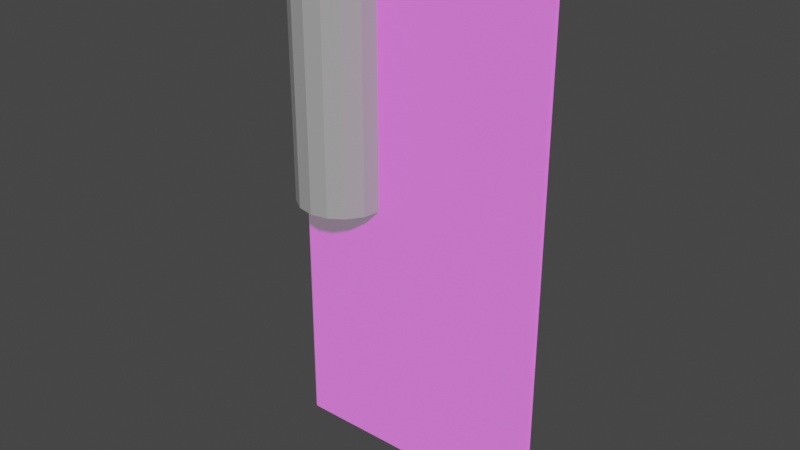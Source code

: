 # Source: cylinder_tall.blend  (saved by Blender 2.82.7; exported with 4.5.12 LTS)
import bpy
from mathutils import Matrix  # noqa: F401  (used for matrix-valued properties, if any)

bpy.ops.wm.read_factory_settings(use_empty=True)
scene = bpy.context.scene
scene.name = 'Scene'

# ---- collections
col_collection = bpy.data.collections.new('Collection'); scene.collection.children.link(col_collection)

# ---- images (referenced by path relative to the original .blend; pixels are not part of the script)
import os
ASSET_DIR = os.environ.get("B2B_ASSET_DIR", "")  # directory of the original .blend (textures are referenced by path, not embedded)
HERE = os.path.dirname(os.path.abspath(__file__))  # packed textures are extracted next to this script under _unpacked/

def load_image(name, relpath, width, height, colorspace="sRGB"):
    """Load a texture the original file referenced (path relative to the .blend, or extracted next to this script)."""
    p = next((c for c in (os.path.join(HERE, relpath), os.path.join(ASSET_DIR, relpath)) if relpath and os.path.exists(c)), "")
    if p:
        img = bpy.data.images.load(p, check_existing=True)
        img.name = name
    else:  # same state as the original file: an image datablock whose file is absent (Cycles renders it pink)
        img = bpy.data.images.new(name, width, height)
        img.source = "FILE"
        img.filepath = "//" + (relpath or name)
    img.colorspace_settings.name = colorspace
    return img
img_plywood256x256_jpg = load_image('plywood256x256.jpg', 'plywood256x256.jpg', 1024, 1024, 'sRGB')

# ---- materials (node trees are filled in below, after node groups)
mat_material_006 = bpy.data.materials.new('Material.006')
mat_material_006.use_transparent_shadow = False
mat_material_007 = bpy.data.materials.new('Material.007')
mat_material_007.use_transparent_shadow = False

# ---- material node trees
mat_material_006.use_nodes = True; mat_material_006.node_tree.nodes.clear()
_N = mat_material_006.node_tree.nodes; _L = mat_material_006.node_tree.links
n0 = _N.new('ShaderNodeOutputMaterial'); n0.name = 'Material Output'; n0.location = (300, 300)
n1 = _N.new('ShaderNodeBsdfPrincipled'); n1.name = 'Principled BSDF'; n1.location = (10, 300)
n1.distribution = 'GGX'
n1.subsurface_method = 'BURLEY'
n1.inputs[0].default_value = (0.3844, 0.3844, 0.3844, 1.0)
n1.inputs[3].default_value = 1.45
n1.inputs[27].default_value = (0.0, 0.0, 0.0, 1.0)
n1.inputs[28].default_value = 1.0
_L.new(n1.outputs[0], n0.inputs[0])
n0.is_active_output = True
mat_material_007.use_nodes = True; mat_material_007.node_tree.nodes.clear()
_N = mat_material_007.node_tree.nodes; _L = mat_material_007.node_tree.links
n0 = _N.new('ShaderNodeBsdfPrincipled'); n0.name = 'Principled BSDF'; n0.location = (0, 300)
n0.distribution = 'GGX'
n0.subsurface_method = 'BURLEY'
n0.inputs[3].default_value = 1.0
n0.inputs[27].default_value = (0.15, 0.15, 0.15, 1.0)
n0.inputs[28].default_value = 1.0
n1 = _N.new('ShaderNodeOutputMaterial'); n1.name = 'Material Output'; n1.location = (300, 300)
n2 = _N.new('ShaderNodeTexImage'); n2.name = 'Image Texture'; n2.location = (-300, 300)
n2.label = 'Base Color'
n2.image = img_plywood256x256_jpg
n3 = _N.new('ShaderNodeRGB'); n3.name = 'RGB'; n3.location = (-300, 0)
n3.label = 'Ambient'
n3.outputs[0].default_value = (0.15, 0.15, 0.15, 1.0)
n4 = _N.new('ShaderNodeRGB'); n4.name = 'RGB.001'; n4.location = (-300, -300)
n4.label = 'Specular'
n4.outputs[0].default_value = (0.5, 0.5, 0.5, 1.0)
_L.new(n0.outputs[0], n1.inputs[0])
_L.new(n2.outputs[0], n0.inputs[0])
n1.is_active_output = True

# ---- world
world_world = bpy.data.worlds.new('World'); scene.world = world_world
world_world.use_nodes = True; world_world.node_tree.nodes.clear()
_N = world_world.node_tree.nodes; _L = world_world.node_tree.links
n0 = _N.new('ShaderNodeOutputWorld'); n0.name = 'World Output'; n0.location = (300, 300)
n1 = _N.new('ShaderNodeBackground'); n1.name = 'Background'; n1.location = (10, 300)
n1.inputs[0].default_value = (0.05088, 0.05088, 0.05088, 1.0)
_L.new(n1.outputs[0], n0.inputs[0])
n0.is_active_output = True
world_world.color = (0.05088, 0.05088, 0.05088)
world_world.use_sun_shadow = False
world_world.sun_shadow_jitter_overblur = 0.0

# ---- meshes
me_cylinder_003 = bpy.data.meshes.new('Cylinder.003')
me_cylinder_003.from_pydata([(0.07221, -0.1743, -1.0), (-0.1334, -0.1334, 1.0), (0.1334, -0.1334, 1.0), (-0.1334, -0.1334, -1.0), (0.1334, -0.1334, -1.0), (-0.07221, -0.1743, 1.0), (0.1743, -0.07221, 1.0), (-0.07221, -0.1743, -1.0), (0.2, -8.742e-09, -1.0), (0.2, -8.742e-09, 1.0), (0.1848, -0.07654, -1.0), (0.1848, -0.07654, 1.0), (0.1414, -0.1414, -1.0), (0.1414, -0.1414, 1.0), (0.07654, -0.1848, -1.0), (0.07654, -0.1848, 1.0), (3.02e-08, -0.2, -1.0), (3.02e-08, -0.2, 1.0), (-0.07654, -0.1848, -1.0), (-0.07654, -0.1848, 1.0), (-0.1414, -0.1414, -1.0), (-0.1414, -0.1414, 1.0), (-0.1848, -0.07654, -1.0), (-0.1848, -0.07654, 1.0), (-0.2, 2.385e-09, -1.0), (-0.2, 2.385e-09, 1.0), (0.1743, -0.07221, -1.0), (2.801e-08, -0.1887, 1.0), (0.1889, 0.002204, -1.0), (2.801e-08, -0.1887, -1.0), (0.1889, 0.002204, 1.0), (0.07221, -0.1743, 1.0), (-0.1743, -0.07221, -1.0), (-0.1743, -0.07221, 1.0), (-0.1889, 0.002204, -1.0), (-0.1889, 0.002204, 1.0)], [], [(16, 29, 0, 14), (3, 32, 33, 1), (7, 3, 1, 5), (29, 7, 5, 27), (8, 9, 11, 10), (10, 11, 13, 12), (12, 13, 15, 14), (14, 15, 17, 16), (16, 17, 19, 18), (18, 19, 21, 20), (20, 21, 23, 22), (22, 23, 25, 24), (0, 29, 27, 31), (4, 0, 31, 2), (15, 31, 27, 17), (26, 4, 2, 6), (32, 34, 35, 33), (28, 26, 6, 30), (12, 4, 26, 10), (22, 32, 3, 20), (11, 6, 2, 13), (21, 1, 33, 23), (18, 7, 29, 16), (17, 27, 5, 19), (14, 0, 4, 12), (24, 34, 32, 22), (8, 28, 30, 9), (13, 2, 31, 15), (23, 33, 35, 25), (10, 26, 28, 8), (20, 3, 7, 18), (25, 35, 34, 24), (9, 30, 6, 11), (19, 5, 1, 21)])
_uv = me_cylinder_003.uv_layers.new(name='UVMap')
_uv.uv.foreach_set('vector', [0.5, 0.5, 0.5, 0.5, 0.5625, 0.5, 0.5625, 0.5, 0.375, 0.5, 0.3125, 0.5, 0.3125, 1.0, 0.375, 1.0, 0.4375, 0.5, 0.375, 0.5, 0.375, 1.0, 0.4375, 1.0, 0.5, 0.5, 0.4375, 0.5, 0.4375, 1.0, 0.5, 1.0, 0.75, 0.5, 0.75, 1.0, 0.6875, 1.0, 0.6875, 0.5, 0.6875, 0.5, 0.6875, 1.0, 0.625, 1.0, 0.625, 0.5, 0.625, 0.5, 0.625, 1.0, 0.5625, 1.0, 0.5625, 0.5, 0.5625, 0.5, 0.5625, 1.0, 0.5, 1.0, 0.5, 0.5, 0.5, 0.5, 0.5, 1.0, 0.4375, 1.0, 0.4375, 0.5, 0.4375, 0.5, 0.4375, 1.0, 0.375, 1.0, 0.375, 0.5, 0.375, 0.5, 0.375, 1.0, 0.3125, 1.0, 0.3125, 0.5, 0.3125, 0.5, 0.3125, 1.0, 0.25, 1.0, 0.25, 0.5, 0.5625, 0.5, 0.5, 0.5, 0.5, 1.0, 0.5625, 1.0, 0.625, 0.5, 0.5625, 0.5, 0.5625, 1.0, 0.625, 1.0, 0.5625, 1.0, 0.5625, 1.0, 0.5, 1.0, 0.5, 1.0, 0.6875, 0.5, 0.625, 0.5, 0.625, 1.0, 0.6875, 1.0, 0.3125, 0.5, 0.25, 0.5, 0.25, 1.0, 0.3125, 1.0, 0.75, 0.5, 0.6875, 0.5, 0.6875, 1.0, 0.75, 1.0, 0.625, 0.5, 0.625, 0.5, 0.6875, 0.5, 0.6875, 0.5, 0.3125, 0.5, 0.3125, 0.5, 0.375, 0.5, 0.375, 0.5, 0.6875, 1.0, 0.6875, 1.0, 0.625, 1.0, 0.625, 1.0, 0.375, 1.0, 0.375, 1.0, 0.3125, 1.0, 0.3125, 1.0, 0.4375, 0.5, 0.4375, 0.5, 0.5, 0.5, 0.5, 0.5, 0.5, 1.0, 0.5, 1.0, 0.4375, 1.0, 0.4375, 1.0, 0.5625, 0.5, 0.5625, 0.5, 0.625, 0.5, 0.625, 0.5, 0.25, 0.5, 0.25, 0.5, 0.3125, 0.5, 0.3125, 0.5, 0.75, 0.5, 0.75, 0.5, 0.75, 1.0, 0.75, 1.0, 0.625, 1.0, 0.625, 1.0, 0.5625, 1.0, 0.5625, 1.0, 0.3125, 1.0, 0.3125, 1.0, 0.25, 1.0, 0.25, 1.0, 0.6875, 0.5, 0.6875, 0.5, 0.75, 0.5, 0.75, 0.5, 0.375, 0.5, 0.375, 0.5, 0.4375, 0.5, 0.4375, 0.5, 0.25, 1.0, 0.25, 1.0, 0.25, 0.5, 0.25, 0.5, 0.75, 1.0, 0.75, 1.0, 0.6875, 1.0, 0.6875, 1.0, 0.4375, 1.0, 0.4375, 1.0, 0.375, 1.0, 0.375, 1.0])
me_cylinder_003.materials.append(mat_material_006)
me_cylinder_003.use_remesh_fix_poles = True
me_cylinder_003.use_remesh_preserve_attributes = False
me_cylinder_003.use_mirror_vertex_groups = False
me_cylinder_003.update()
me_plane_002 = bpy.data.meshes.new('Plane.002')
me_plane_002.from_pydata([(1.0, -1.192e-07, 1.008), (1.0, -4.068, 1.008), (-1.0, -4.068, 1.008), (-1.0, 3.576e-07, 1.008), (-1.0, -4.068, 1.025), (-1.0, 3.576e-07, 1.025), (1.0, -1.192e-07, 1.025), (1.0, -4.068, 1.025), (-1.017, 3.576e-07, 1.017), (-1.017, -4.068, 1.017), (1.017, -1.192e-07, 1.017), (1.017, -4.068, 1.017)], [], [(2, 4, 9), (3, 8, 5), (1, 11, 7), (0, 6, 10), (0, 11, 1), (0, 10, 11), (7, 10, 6), (7, 11, 10), (2, 8, 3), (2, 9, 8), (4, 8, 9), (4, 5, 8), (4, 6, 5), (4, 7, 6), (1, 4, 2), (1, 7, 4), (6, 0, 3), (3, 5, 6), (0, 2, 3), (0, 1, 2)])
_uv = me_plane_002.uv_layers.new(name='Plane-mesh-map-0')
_uv.uv.foreach_set('vector', [0.9303, -0.3776, 0.9245, -0.3776, 0.9274, -0.3835, 0.9325, 1.023, 0.9296, 1.029, 0.9266, 1.023, 0.9325, 0.317, 0.9296, 0.3229, 0.9266, 0.3171, 0.9303, 0.3288, 0.9245, 0.3288, 0.9274, 0.3229, 0.9142, -0.3835, 0.9245, 1.029, 0.9186, 1.029, 0.9142, -0.3835, 0.9201, -0.3835, 0.9245, 1.029, 0.2035, -0.3835, 0.2137, 1.029, 0.2078, 1.029, 0.2035, -0.3835, 0.2094, -0.3835, 0.2137, 1.029, 0.2239, 1.032, 0.2137, -0.3813, 0.2196, -0.3813, 0.2239, 1.032, 0.218, 1.032, 0.2137, -0.3813, -0.4912, -0.3813, -0.4927, 1.032, -0.4971, -0.3813, -0.4912, -0.3813, -0.4868, 1.032, -0.4927, 1.032, -0.4912, -0.3813, 0.2078, 1.029, -0.4868, 1.032, -0.4912, -0.3813, 0.2035, -0.3835, 0.2078, 1.029, 0.9325, 0.317, 0.9245, -0.3776, 0.9303, -0.3776, 0.9325, 0.317, 0.9266, 0.3171, 0.9245, -0.3776, 0.9245, 0.3288, 0.9303, 0.3288, 0.9325, 1.023, 0.9325, 1.023, 0.9266, 1.023, 0.9245, 0.3288, 0.9142, -0.3835, 0.2239, 1.032, 0.2196, -0.3813, 0.9142, -0.3835, 0.9186, 1.029, 0.2239, 1.032])
me_plane_002.materials.append(mat_material_007)
me_plane_002.use_remesh_fix_poles = True
me_plane_002.use_remesh_preserve_attributes = False
me_plane_002.use_mirror_vertex_groups = False
me_plane_002.update()

# ---- objects
ob_cylinder = bpy.data.objects.new('Cylinder', me_cylinder_003)
ob_plane = bpy.data.objects.new('Plane', me_plane_002)

# ---- transforms, parenting, visibility, modifiers, constraints
ob_cylinder.location = (-0.3891, 0.6, 1.78)
ob_cylinder.scale = (1.0, 1.0, 0.619)
ob_cylinder.lineart.crease_threshold = 0.0
ob_plane.location = (0.0, 0.0, 0.0)
ob_plane.rotation_euler = (-1.571, -2.22e-16, 2.22e-16)
ob_plane.scale = (0.59, 0.59, 0.59)
ob_plane.lineart.crease_threshold = 0.0

# ---- collection membership
col_collection.objects.link(ob_cylinder)
col_collection.objects.link(ob_plane)

# ---- scene / render settings (as saved in the file)
scene.frame_start = 1; scene.frame_end = 250; scene.frame_set(1)
scene.render.engine = 'BLENDER_EEVEE_NEXT'
scene.cycles.use_denoising = False
scene.cycles.samples = 128
scene.cycles.sampling_pattern = 'TABULATED_SOBOL'
scene.cycles.use_adaptive_sampling = False
scene.cycles.use_light_tree = False
scene.view_settings.view_transform = 'Filmic'
bpy.context.view_layer.update()

# ---- added for rendering (the .blend has no active camera and no usable light): camera, sun
cam_auto = bpy.data.cameras.new('AutoCamera')
cam_auto.lens = 50.0
cam_auto.sensor_width = 36.0
cam_auto.clip_end = 1000.0
ob_auto_camera = bpy.data.objects.new('AutoCamera', cam_auto)
scene.collection.objects.link(ob_auto_camera)
ob_auto_camera.location = (2.48987, -2.48535, 3.1919)
ob_auto_camera.rotation_euler = (1.09748, -7.21219e-08, 0.694738)
scene.camera = ob_auto_camera
light_auto_sun = bpy.data.lights.new('AutoSun', 'SUN')
light_auto_sun.energy = 3.0
light_auto_sun.angle = 0.0523599
ob_auto_sun = bpy.data.objects.new('AutoSun', light_auto_sun)
scene.collection.objects.link(ob_auto_sun)
ob_auto_sun.rotation_euler = (0.872665, 0.174533, 0.523599)
bpy.context.view_layer.update()
